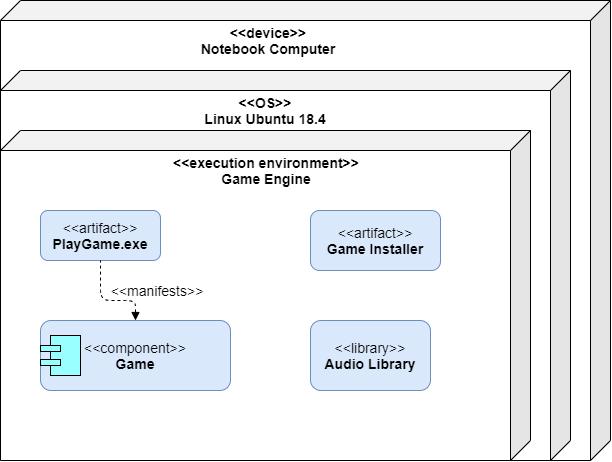

The diagram above was exported from draw.io. Its source (the exported page's mxGraphModel, read from the mxfile embedded in the PNG):
<mxGraphModel dx="1185" dy="662" grid="1" gridSize="10" guides="1" tooltips="1" connect="1" arrows="1" fold="1" page="1" pageScale="1" pageWidth="850" pageHeight="1100" math="0" shadow="0">
  <root>
    <mxCell id="0" />
    <mxCell id="1" parent="0" />
    <mxCell id="i9DfWAvozcOq7OkD4mkw-3" value="&lt;blockquote style=&quot;font-size: 14px ; text-align: left ; margin: 0px 0px 0px 40px ; border: none ; padding: 0px&quot;&gt;&lt;span style=&quot;color: rgba(0 , 0 , 0 , 0) ; font-family: monospace ; font-size: 0px&quot;&gt;%3CmxGraphModel%3E%3Croot%3E%3CmxCell%20id%3D%220%22%2F%3E%3CmxCell%20id%3D%221%22%20parent%3D%220%22%2F%3E%3CmxCell%20id%3D%222%22%20value%3D%22%26amp%3Blt%3B%26amp%3Blt%3BOS%26amp%3Bgt%3B%26amp%3Bgt%3B%26lt%3Bbr%20style%3D%26quot%3Bfont-size%3A%2014px%3B%26quot%3B%26gt%3BLinux%20Ubuntu%2018.4%22%20style%3D%22text%3Bhtml%3D1%3BstrokeColor%3Dnone%3BfillColor%3Dnone%3Balign%3Dcenter%3BverticalAlign%3Dmiddle%3BwhiteSpace%3Dwrap%3Brounded%3D0%3BfontSize%3D14%3BfontStyle%3D1%22%20vertex%3D%221%22%20parent%3D%221%22%3E%3CmxGeometry%20x%3D%22335%22%20y%3D%22170%22%20width%3D%22130%22%20height%3D%2220%22%20as%3D%22geometry%22%2F%3E%3C%2FmxCell%3E%3C%2Froot%3E%3C%2FmxGraphModel%3E&lt;/span&gt;&lt;br&gt;&lt;/blockquote&gt;" style="shape=cube;whiteSpace=wrap;html=1;boundedLbl=1;backgroundOutline=1;darkOpacity=0.05;darkOpacity2=0.1;flipH=1;" vertex="1" parent="1">
      <mxGeometry x="70" y="70" width="610" height="460" as="geometry" />
    </mxCell>
    <mxCell id="i9DfWAvozcOq7OkD4mkw-5" value="&lt;blockquote style=&quot;font-size: 14px ; text-align: left ; margin: 0px 0px 0px 40px ; border: none ; padding: 0px&quot;&gt;&lt;br&gt;&lt;/blockquote&gt;" style="shape=cube;whiteSpace=wrap;html=1;boundedLbl=1;backgroundOutline=1;darkOpacity=0.05;darkOpacity2=0.1;flipH=1;" vertex="1" parent="1">
      <mxGeometry x="70" y="140" width="570" height="390" as="geometry" />
    </mxCell>
    <mxCell id="i9DfWAvozcOq7OkD4mkw-6" value="&lt;blockquote style=&quot;font-size: 14px ; text-align: left ; margin: 0px 0px 0px 40px ; border: none ; padding: 0px&quot;&gt;&lt;br&gt;&lt;/blockquote&gt;" style="shape=cube;whiteSpace=wrap;html=1;boundedLbl=1;backgroundOutline=1;darkOpacity=0.05;darkOpacity2=0.1;flipH=1;" vertex="1" parent="1">
      <mxGeometry x="70" y="200" width="530" height="330" as="geometry" />
    </mxCell>
    <mxCell id="i9DfWAvozcOq7OkD4mkw-7" value="&amp;lt;&amp;lt;OS&amp;gt;&amp;gt;&lt;br style=&quot;font-size: 14px;&quot;&gt;Linux Ubuntu 18.4" style="text;html=1;strokeColor=none;fillColor=none;align=center;verticalAlign=middle;whiteSpace=wrap;rounded=0;fontSize=14;fontStyle=1" vertex="1" parent="1">
      <mxGeometry x="270" y="170" width="130" height="20" as="geometry" />
    </mxCell>
    <mxCell id="i9DfWAvozcOq7OkD4mkw-11" value="&amp;lt;&amp;lt;execution environment&amp;gt;&amp;gt;&lt;br style=&quot;font-size: 14px&quot;&gt;Game Engine" style="text;html=1;strokeColor=none;fillColor=none;align=center;verticalAlign=middle;whiteSpace=wrap;rounded=0;fontSize=14;fontStyle=1" vertex="1" parent="1">
      <mxGeometry x="241" y="230" width="190" height="20" as="geometry" />
    </mxCell>
    <mxCell id="i9DfWAvozcOq7OkD4mkw-12" value="&amp;lt;&amp;lt;device&amp;gt;&amp;gt;&lt;br style=&quot;font-size: 14px&quot;&gt;Notebook Computer" style="text;html=1;strokeColor=none;fillColor=none;align=center;verticalAlign=middle;whiteSpace=wrap;rounded=0;fontSize=14;fontStyle=1" vertex="1" parent="1">
      <mxGeometry x="265" y="100" width="146" height="20" as="geometry" />
    </mxCell>
    <mxCell id="i9DfWAvozcOq7OkD4mkw-13" value="&amp;lt;&amp;lt;artifact&amp;gt;&amp;gt;&lt;br&gt;&lt;b&gt;PlayGame.exe&lt;/b&gt;" style="rounded=1;whiteSpace=wrap;html=1;fontSize=14;fillColor=#dae8fc;strokeColor=#6c8ebf;" vertex="1" parent="1">
      <mxGeometry x="110" y="280" width="120" height="50" as="geometry" />
    </mxCell>
    <mxCell id="i9DfWAvozcOq7OkD4mkw-14" value="&amp;lt;&amp;lt;artifact&amp;gt;&amp;gt;&lt;br&gt;&lt;b&gt;Game Installer&lt;/b&gt;" style="rounded=1;whiteSpace=wrap;html=1;fontSize=14;fillColor=#dae8fc;strokeColor=#6c8ebf;" vertex="1" parent="1">
      <mxGeometry x="380" y="280" width="130" height="60" as="geometry" />
    </mxCell>
    <mxCell id="i9DfWAvozcOq7OkD4mkw-15" value="&amp;lt;&amp;lt;library&amp;gt;&amp;gt;&lt;br&gt;&lt;b&gt;Audio Library&lt;/b&gt;" style="rounded=1;whiteSpace=wrap;html=1;fontSize=14;fillColor=#dae8fc;strokeColor=#6c8ebf;" vertex="1" parent="1">
      <mxGeometry x="380" y="390" width="120" height="70" as="geometry" />
    </mxCell>
    <mxCell id="i9DfWAvozcOq7OkD4mkw-17" value="&amp;lt;&amp;lt;component&amp;gt;&amp;gt;&lt;br&gt;&lt;b&gt;Game&lt;/b&gt;" style="rounded=1;whiteSpace=wrap;html=1;fontSize=14;fillColor=#dae8fc;strokeColor=#6c8ebf;" vertex="1" parent="1">
      <mxGeometry x="110" y="390" width="190" height="70" as="geometry" />
    </mxCell>
    <mxCell id="i9DfWAvozcOq7OkD4mkw-18" value="" style="html=1;outlineConnect=0;whiteSpace=wrap;fillColor=#99ffff;shape=mxgraph.archimate3.component;fontSize=14;" vertex="1" parent="1">
      <mxGeometry x="110" y="405" width="40" height="40" as="geometry" />
    </mxCell>
    <mxCell id="i9DfWAvozcOq7OkD4mkw-19" value="" style="endArrow=none;dashed=1;html=1;fontSize=14;exitX=0.5;exitY=0;exitDx=0;exitDy=0;entryX=0.5;entryY=1;entryDx=0;entryDy=0;startArrow=block;startFill=1;" edge="1" parent="1" source="i9DfWAvozcOq7OkD4mkw-17" target="i9DfWAvozcOq7OkD4mkw-13">
      <mxGeometry width="50" height="50" relative="1" as="geometry">
        <mxPoint x="260" y="360" as="sourcePoint" />
        <mxPoint x="310" y="310" as="targetPoint" />
        <Array as="points">
          <mxPoint x="205" y="370" />
          <mxPoint x="170" y="370" />
        </Array>
      </mxGeometry>
    </mxCell>
    <mxCell id="i9DfWAvozcOq7OkD4mkw-20" value="&amp;lt;&amp;lt;manifests&amp;gt;&amp;gt;" style="text;html=1;strokeColor=none;fillColor=none;align=center;verticalAlign=middle;whiteSpace=wrap;rounded=0;fontSize=14;" vertex="1" parent="1">
      <mxGeometry x="207" y="350" width="40" height="20" as="geometry" />
    </mxCell>
  </root>
</mxGraphModel>